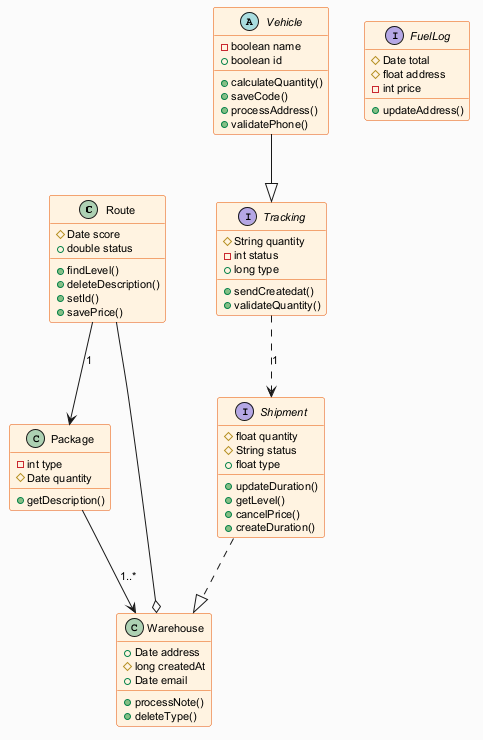

The diagram above was rendered by PlantUML. Its source (embedded in the PNG):
@startuml
skinparam backgroundColor #FAFAFA
skinparam classBackgroundColor #FFF3E0
skinparam classBorderColor #E65100
skinparam defaultFontSize 11
class Route {
  #Date score
  +double status
  +findLevel()
  +deleteDescription()
  +setId()
  +savePrice()
}
class Package {
  -int type
  #Date quantity
  +getDescription()
}
class Warehouse {
  +Date address
  #long createdAt
  +Date email
  +processNote()
  +deleteType()
}
interface Shipment {
  #float quantity
  #String status
  +float type
  +updateDuration()
  +getLevel()
  +cancelPrice()
  +createDuration()
}
interface FuelLog {
  #Date total
  #float address
  -int price
  +updateAddress()
}
interface Tracking {
  #String quantity
  -int status
  +long type
  +sendCreatedat()
  +validateQuantity()
}
abstract class Vehicle {
  -boolean name
  +boolean id
  +calculateQuantity()
  +saveCode()
  +processAddress()
  +validatePhone()
}
Route --o Warehouse
Route --> Package : "1"
Package --> Warehouse : "1..*"
Tracking ..> Shipment : "1"
Shipment ..|> Warehouse
Vehicle --|> Tracking
@enduml